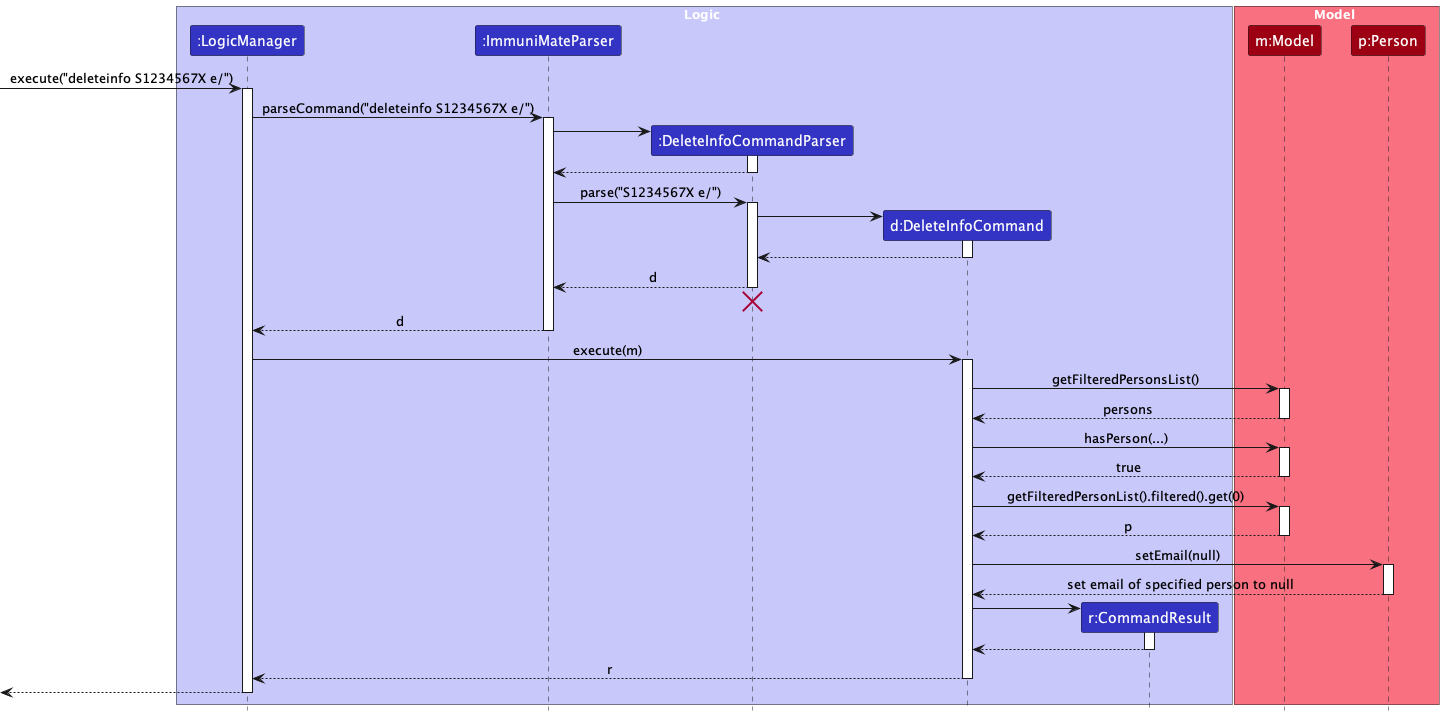

The diagram above was rendered by PlantUML. Its source (embedded in the PNG):
@startuml
!include style.puml
skinparam ArrowFontStyle plain

box Logic LOGIC_COLOR_T1
participant ":LogicManager" as LogicManager LOGIC_COLOR
participant ":ImmuniMateParser" as ImmuniMateParser LOGIC_COLOR
participant ":DeleteInfoCommandParser" as DeleteInfoCommandParser LOGIC_COLOR
participant "d:DeleteInfoCommand" as DeleteInfoCommand LOGIC_COLOR
participant "r:CommandResult" as CommandResult LOGIC_COLOR
end box

box Model MODEL_COLOR_T1
participant "m:Model" as Model MODEL_COLOR
participant "p:Person" as Person MODEL_COLOR
end box

[-> LogicManager : execute("deleteinfo S1234567X e/")
activate LogicManager

LogicManager -> ImmuniMateParser : parseCommand("deleteinfo S1234567X e/")
activate ImmuniMateParser

create DeleteInfoCommandParser
ImmuniMateParser -> DeleteInfoCommandParser
activate DeleteInfoCommandParser

DeleteInfoCommandParser --> ImmuniMateParser
deactivate DeleteInfoCommandParser

ImmuniMateParser -> DeleteInfoCommandParser : parse("S1234567X e/")
activate DeleteInfoCommandParser

create DeleteInfoCommand
DeleteInfoCommandParser -> DeleteInfoCommand
activate DeleteInfoCommand

DeleteInfoCommand --> DeleteInfoCommandParser :
deactivate DeleteInfoCommand

DeleteInfoCommandParser --> ImmuniMateParser : d
deactivate DeleteInfoCommandParser
'Hidden arrow to position the destroy marker below the end of the activation bar.
DeleteInfoCommandParser -[hidden]-> ImmuniMateParser
destroy DeleteInfoCommandParser

ImmuniMateParser --> LogicManager : d
deactivate ImmuniMateParser

LogicManager -> DeleteInfoCommand : execute(m)
activate DeleteInfoCommand

DeleteInfoCommand -> Model : getFilteredPersonsList()
activate Model

Model --> DeleteInfoCommand : persons
deactivate Model

DeleteInfoCommand -> Model : hasPerson(...)
activate Model

Model --> DeleteInfoCommand : true
deactivate Model

DeleteInfoCommand -> Model : getFilteredPersonList().filtered().get(0)
activate Model
Model --> DeleteInfoCommand : p
deactivate Model

DeleteInfoCommand -> Person : setEmail(null)
activate Person
Person --> DeleteInfoCommand : set email of specified person to null
deactivate Person

create CommandResult
DeleteInfoCommand -> CommandResult
activate CommandResult

CommandResult --> DeleteInfoCommand
deactivate CommandResult

DeleteInfoCommand --> LogicManager : r
deactivate DeleteInfoCommand

[<--LogicManager
deactivate LogicManager
@enduml